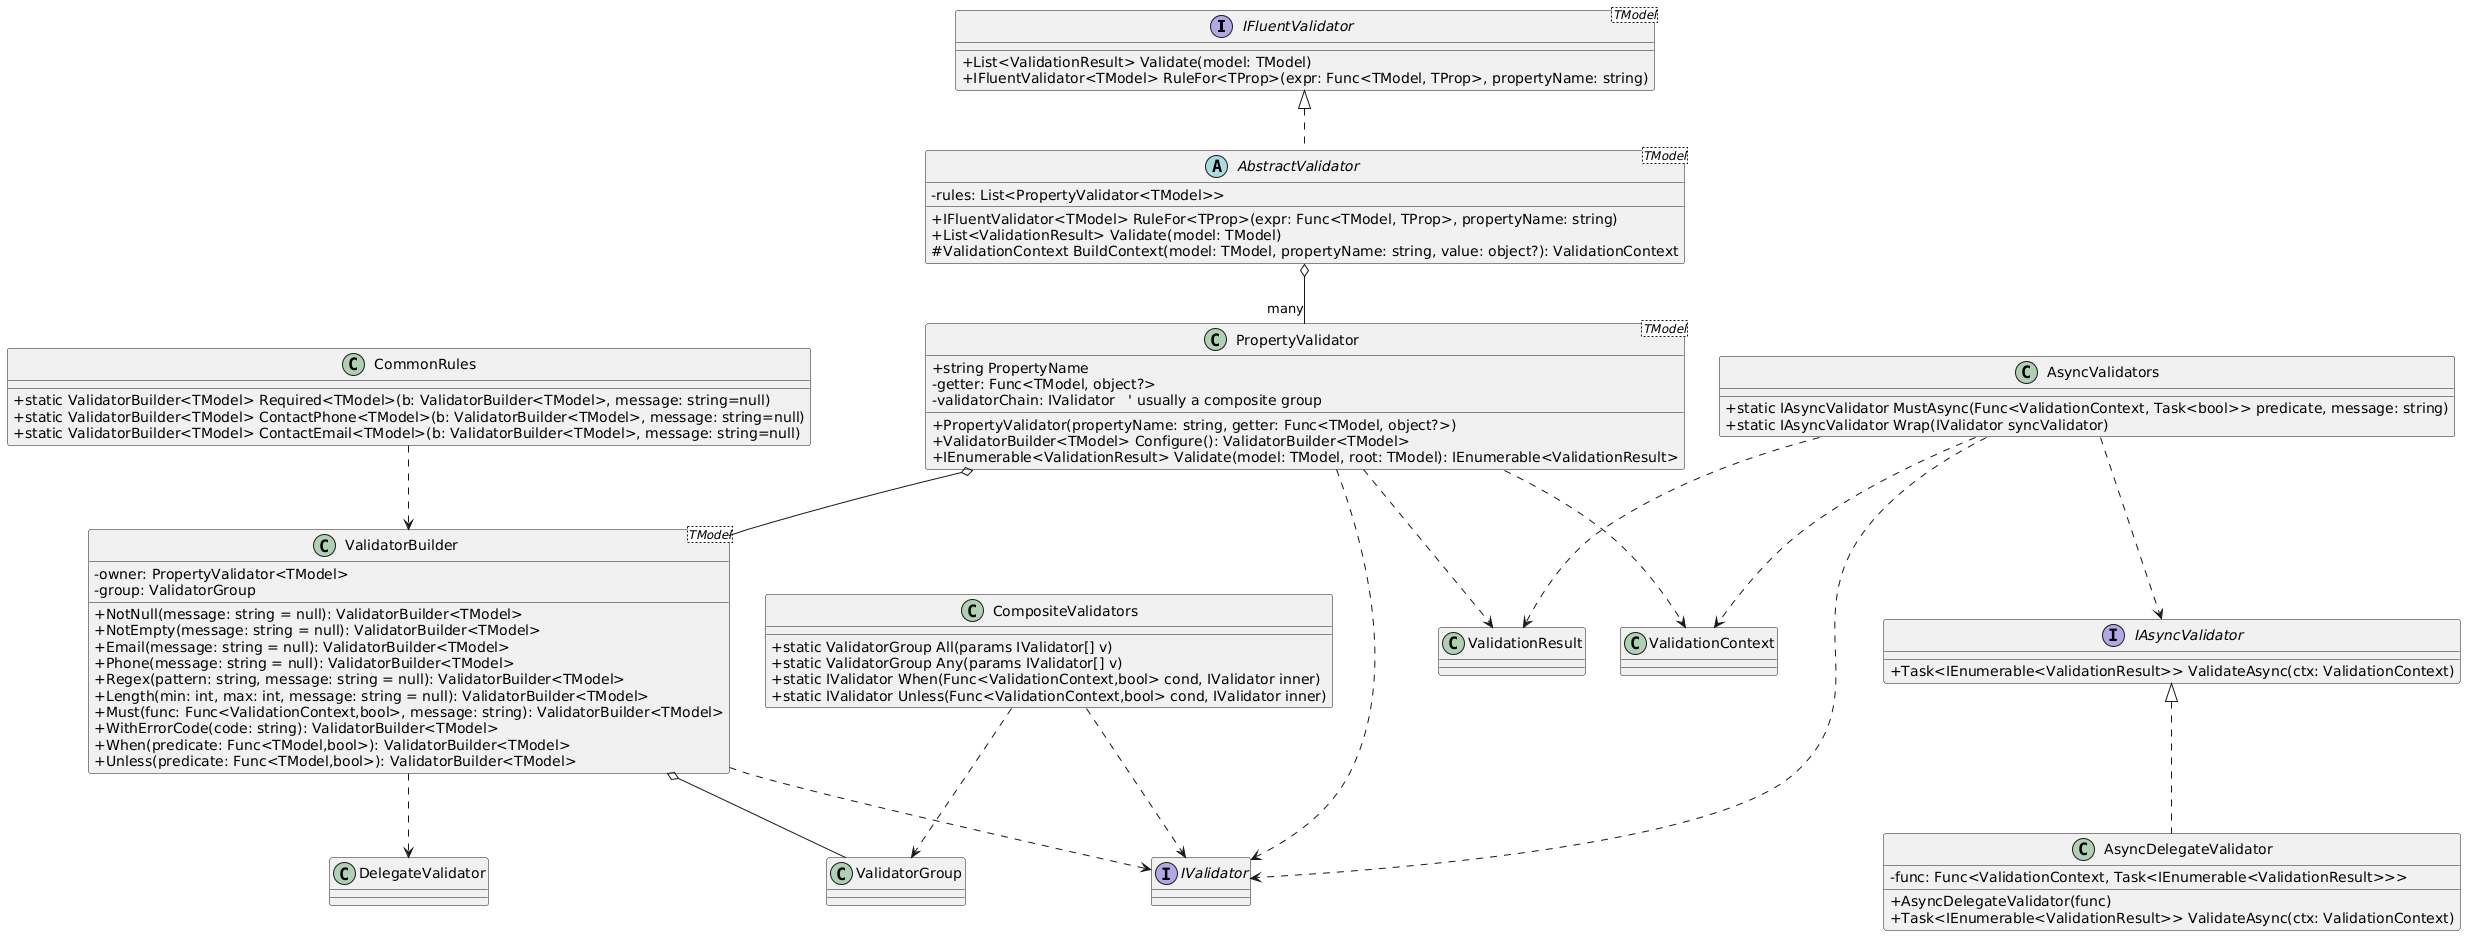

The diagram above was rendered by PlantUML. Its source (embedded in the PNG):
@startuml
skinparam classAttributeIconSize 0

' =========================
' Fluent Core Abstractions
' =========================
interface IFluentValidator<TModel> {
  +List<ValidationResult> Validate(model: TModel)
  +IFluentValidator<TModel> RuleFor<TProp>(expr: Func<TModel, TProp>, propertyName: string)
}

abstract class AbstractValidator<TModel> {
  -rules: List<PropertyValidator<TModel>>
  +IFluentValidator<TModel> RuleFor<TProp>(expr: Func<TModel, TProp>, propertyName: string)
  +List<ValidationResult> Validate(model: TModel)
  #ValidationContext BuildContext(model: TModel, propertyName: string, value: object?): ValidationContext
}

IFluentValidator <|.. AbstractValidator

' =========================
' Fluent Rule Node (per property)
' =========================
class PropertyValidator<TModel> {
  +string PropertyName
  -getter: Func<TModel, object?>
  -validatorChain: IValidator   ' usually a composite group
  +PropertyValidator(propertyName: string, getter: Func<TModel, object?>)
  +ValidatorBuilder<TModel> Configure(): ValidatorBuilder<TModel>
  +IEnumerable<ValidationResult> Validate(model: TModel, root: TModel): IEnumerable<ValidationResult>
}

AbstractValidator o-- "many" PropertyValidator

PropertyValidator ..> ValidationContext
PropertyValidator ..> ValidationResult
PropertyValidator ..> IValidator

' =========================
' Fluent Builder (chaining)
' =========================
class ValidatorBuilder<TModel> {
  -owner: PropertyValidator<TModel>
  -group: ValidatorGroup
  +NotNull(message: string = null): ValidatorBuilder<TModel>
  +NotEmpty(message: string = null): ValidatorBuilder<TModel>
  +Email(message: string = null): ValidatorBuilder<TModel>
  +Phone(message: string = null): ValidatorBuilder<TModel>
  +Regex(pattern: string, message: string = null): ValidatorBuilder<TModel>
  +Length(min: int, max: int, message: string = null): ValidatorBuilder<TModel>
  +Must(func: Func<ValidationContext,bool>, message: string): ValidatorBuilder<TModel>
  +WithErrorCode(code: string): ValidatorBuilder<TModel>
  +When(predicate: Func<TModel,bool>): ValidatorBuilder<TModel>
  +Unless(predicate: Func<TModel,bool>): ValidatorBuilder<TModel>
}

PropertyValidator o-- ValidatorBuilder
ValidatorBuilder o-- ValidatorGroup
ValidatorBuilder ..> IValidator
ValidatorBuilder ..> DelegateValidator

' =========================
' Common Rules (preset shortcuts)
' =========================
class CommonRules {
  +static ValidatorBuilder<TModel> Required<TModel>(b: ValidatorBuilder<TModel>, message: string=null)
  +static ValidatorBuilder<TModel> ContactPhone<TModel>(b: ValidatorBuilder<TModel>, message: string=null)
  +static ValidatorBuilder<TModel> ContactEmail<TModel>(b: ValidatorBuilder<TModel>, message: string=null)
}

CommonRules ..> ValidatorBuilder

' =========================
' Composite Validators (chain/group)
' =========================
class CompositeValidators {
  +static ValidatorGroup All(params IValidator[] v)
  +static ValidatorGroup Any(params IValidator[] v)
  +static IValidator When(Func<ValidationContext,bool> cond, IValidator inner)
  +static IValidator Unless(Func<ValidationContext,bool> cond, IValidator inner)
}

CompositeValidators ..> IValidator
CompositeValidators ..> ValidatorGroup

' =========================
' Async Validators (optional layer)
' =========================
interface IAsyncValidator {
  +Task<IEnumerable<ValidationResult>> ValidateAsync(ctx: ValidationContext)
}

class AsyncDelegateValidator {
  -func: Func<ValidationContext, Task<IEnumerable<ValidationResult>>>
  +AsyncDelegateValidator(func)
  +Task<IEnumerable<ValidationResult>> ValidateAsync(ctx: ValidationContext)
}

IAsyncValidator <|.. AsyncDelegateValidator

class AsyncValidators {
  +static IAsyncValidator MustAsync(Func<ValidationContext, Task<bool>> predicate, message: string)
  +static IAsyncValidator Wrap(IValidator syncValidator)
}

AsyncValidators ..> IAsyncValidator
AsyncValidators ..> IValidator
AsyncValidators ..> ValidationResult
AsyncValidators ..> ValidationContext

' =========================
' Glue to your existing core (reuse)
' =========================
' These are already in your diagram, referenced here:
class ValidationContext
class ValidationResult
interface IValidator
class ValidatorGroup
class DelegateValidator
@enduml